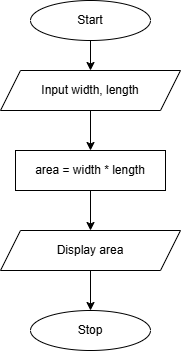

The diagram above was exported from draw.io. Its source (the exported page's mxGraphModel, read from the mxfile embedded in the PNG):
<mxGraphModel dx="1042" dy="562" grid="1" gridSize="10" guides="1" tooltips="1" connect="1" arrows="1" fold="1" page="1" pageScale="1" pageWidth="827" pageHeight="1169" math="0" shadow="0">
  <root>
    <mxCell id="WIyWlLk6GJQsqaUBKTNV-0" />
    <mxCell id="WIyWlLk6GJQsqaUBKTNV-1" parent="WIyWlLk6GJQsqaUBKTNV-0" />
    <mxCell id="BGjiyloSwNdq6ZoLPJ_o-2" edge="1" parent="WIyWlLk6GJQsqaUBKTNV-1" source="BGjiyloSwNdq6ZoLPJ_o-0" style="edgeStyle=orthogonalEdgeStyle;rounded=0;orthogonalLoop=1;jettySize=auto;html=1;" target="BGjiyloSwNdq6ZoLPJ_o-1" value="">
      <mxGeometry relative="1" as="geometry" />
    </mxCell>
    <mxCell id="BGjiyloSwNdq6ZoLPJ_o-0" parent="WIyWlLk6GJQsqaUBKTNV-1" style="ellipse;whiteSpace=wrap;html=1;" value="Start" vertex="1">
      <mxGeometry height="40" width="120" x="200" y="10" as="geometry" />
    </mxCell>
    <mxCell id="BGjiyloSwNdq6ZoLPJ_o-5" edge="1" parent="WIyWlLk6GJQsqaUBKTNV-1" source="BGjiyloSwNdq6ZoLPJ_o-1" style="edgeStyle=orthogonalEdgeStyle;rounded=0;orthogonalLoop=1;jettySize=auto;html=1;" target="BGjiyloSwNdq6ZoLPJ_o-4" value="">
      <mxGeometry relative="1" as="geometry" />
    </mxCell>
    <mxCell id="BGjiyloSwNdq6ZoLPJ_o-1" parent="WIyWlLk6GJQsqaUBKTNV-1" style="shape=parallelogram;perimeter=parallelogramPerimeter;whiteSpace=wrap;html=1;fixedSize=1;" value="Input width, length" vertex="1">
      <mxGeometry height="40" width="180" x="170" y="80" as="geometry" />
    </mxCell>
    <mxCell id="BGjiyloSwNdq6ZoLPJ_o-7" edge="1" parent="WIyWlLk6GJQsqaUBKTNV-1" source="BGjiyloSwNdq6ZoLPJ_o-4" style="edgeStyle=orthogonalEdgeStyle;rounded=0;orthogonalLoop=1;jettySize=auto;html=1;" target="BGjiyloSwNdq6ZoLPJ_o-6" value="">
      <mxGeometry relative="1" as="geometry" />
    </mxCell>
    <mxCell id="BGjiyloSwNdq6ZoLPJ_o-4" parent="WIyWlLk6GJQsqaUBKTNV-1" style="rounded=0;whiteSpace=wrap;html=1;" value="area = width * length" vertex="1">
      <mxGeometry height="40" width="150" x="185" y="160" as="geometry" />
    </mxCell>
    <mxCell id="BGjiyloSwNdq6ZoLPJ_o-9" edge="1" parent="WIyWlLk6GJQsqaUBKTNV-1" source="BGjiyloSwNdq6ZoLPJ_o-6" style="edgeStyle=orthogonalEdgeStyle;rounded=0;orthogonalLoop=1;jettySize=auto;html=1;" target="BGjiyloSwNdq6ZoLPJ_o-8" value="">
      <mxGeometry relative="1" as="geometry" />
    </mxCell>
    <mxCell id="BGjiyloSwNdq6ZoLPJ_o-6" parent="WIyWlLk6GJQsqaUBKTNV-1" style="shape=parallelogram;perimeter=parallelogramPerimeter;whiteSpace=wrap;html=1;fixedSize=1;" value="Display area" vertex="1">
      <mxGeometry height="40" width="180" x="170" y="240" as="geometry" />
    </mxCell>
    <mxCell id="BGjiyloSwNdq6ZoLPJ_o-8" parent="WIyWlLk6GJQsqaUBKTNV-1" style="ellipse;whiteSpace=wrap;html=1;" value="Stop" vertex="1">
      <mxGeometry height="40" width="120" x="200" y="320" as="geometry" />
    </mxCell>
  </root>
</mxGraphModel>